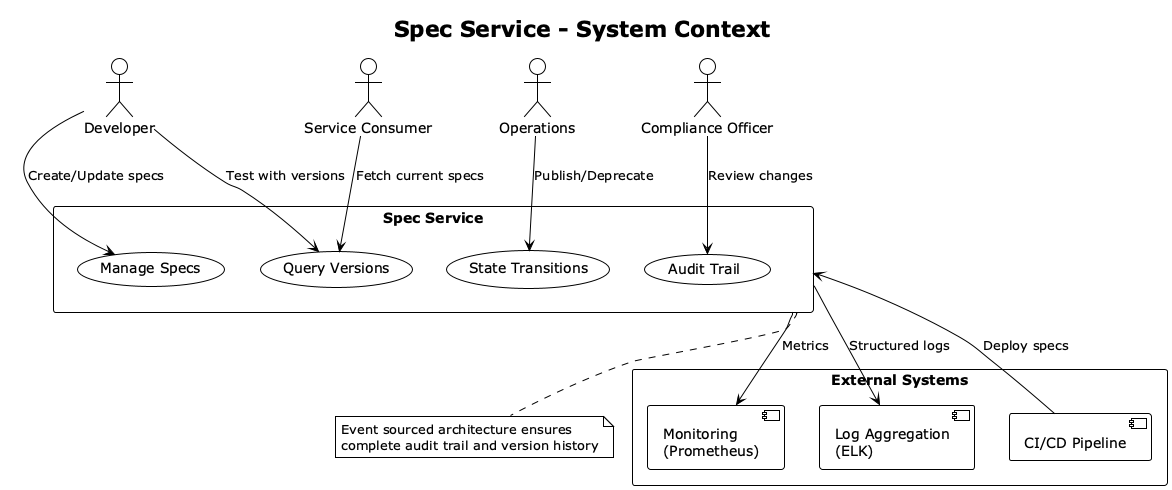

The diagram above was rendered by PlantUML. Its source (embedded in the PNG):
@startuml context-diagram
!theme plain

title Spec Service - System Context

actor "Developer" as dev
actor "Operations" as ops
actor "Compliance Officer" as compliance
actor "Service Consumer" as consumer

rectangle "Spec Service" as spec_service {
  usecase "Manage Specs" as uc1
  usecase "Query Versions" as uc2
  usecase "Audit Trail" as uc3
  usecase "State Transitions" as uc4
}

rectangle "External Systems" as external {
  component "Monitoring\n(Prometheus)" as monitoring
  component "Log Aggregation\n(ELK)" as logging
  component "CI/CD Pipeline" as cicd
}

dev --> uc1: Create/Update specs
dev --> uc2: Test with versions
ops --> uc4: Publish/Deprecate
compliance --> uc3: Review changes
consumer --> uc2: Fetch current specs

spec_service --> monitoring: Metrics
spec_service --> logging: Structured logs
cicd --> spec_service: Deploy specs

note bottom of spec_service
  Event sourced architecture ensures
  complete audit trail and version history
end note

@enduml